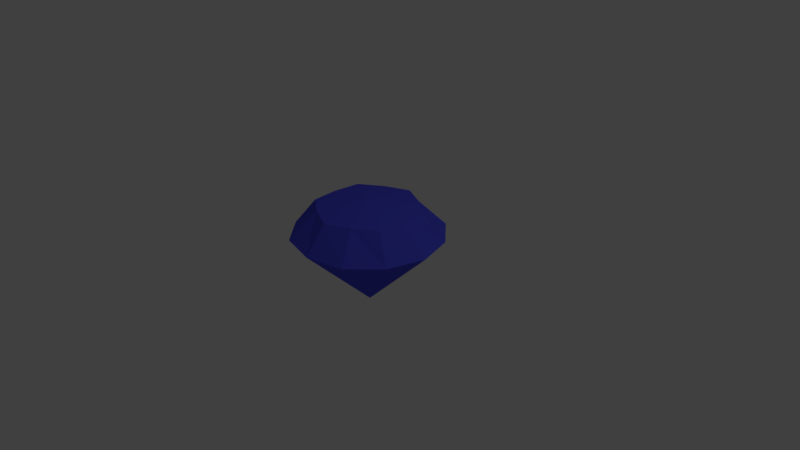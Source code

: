 # Source: diamond.blend  (saved by Blender 2.78.0; exported with 4.5.12 LTS)
import bpy
from mathutils import Matrix  # noqa: F401  (used for matrix-valued properties, if any)

bpy.ops.wm.read_factory_settings(use_empty=True)
scene = bpy.context.scene
scene.name = 'Scene'

# ---- collections
col_collection_1 = bpy.data.collections.new('Collection 1'); scene.collection.children.link(col_collection_1)

# ---- materials (node trees are filled in below, after node groups)
mat_blue = bpy.data.materials.new('Blue')
mat_blue.alpha_threshold = 0.0
mat_blue.use_transparent_shadow = False
mat_blue.diffuse_color = (0.07961, 0.08627, 0.8, 1.0)
mat_blue.roughness = 0.5

# ---- material node trees

# ---- world
world_world = bpy.data.worlds.new('World'); scene.world = world_world
world_world.color = (0.05088, 0.05088, 0.05088)
world_world.use_sun_shadow = False
world_world.sun_shadow_jitter_overblur = 0.0
world_world.cycles.sampling_method = 'MANUAL'

# ---- cameras
cam_camera = bpy.data.cameras.new('Camera')
cam_camera.clip_end = 100.0
cam_camera.lens = 35.0
cam_camera.sensor_width = 32.0
cam_camera.sensor_height = 18.0
cam_camera.ortho_scale = 7.314
cam_camera.dof.focus_distance = 0.0
cam_camera.dof.aperture_fstop = 128.0

# ---- lights
light_lamp = bpy.data.lights.new('Lamp', 'POINT')
light_lamp.transmission_factor = 0.0
light_lamp.cutoff_distance = 30.0
light_lamp.energy = 100.0
light_lamp.shadow_buffer_clip_start = 1.001
light_lamp.shadow_soft_size = 0.1
light_lamp.shadow_maximum_resolution = 0.006
light_lamp.use_absolute_resolution = True

# ---- meshes
me_cone_001 = bpy.data.meshes.new('Cone.001')
me_cone_001.from_pydata([(0.0, 1.0, -1.0), (0.5081, 0.8801, -1.0), (0.866, 0.5, -1.0), (1.016, -4.184e-08, -1.0), (0.0, 0.0, -0.02278), (0.866, -0.5, -1.0), (0.5081, -0.8801, -1.0), (1.51e-07, -1.0, -1.0), (-0.5081, -0.8801, -1.0), (-0.866, -0.5, -1.0), (-1.016, -4.699e-07, -1.0), (-0.866, 0.5, -1.0), (-0.5081, 0.8801, -1.0), (1.1e-08, 0.7148, -1.358), (0.3266, 0.5658, -1.358), (0.619, 0.3574, -1.358), (0.6533, -7.823e-08, -1.358), (0.619, -0.3574, -1.358), (0.3266, -0.5658, -1.358), (1.189e-07, -0.7148, -1.358), (-0.3266, -0.5658, -1.358), (-0.619, -0.3574, -1.358), (-0.6533, -3.534e-07, -1.358), (-0.619, 0.3574, -1.358), (-0.3266, 0.5658, -1.358), (0.0, -2.158e-07, -1.43)], [], [(0, 4, 1), (1, 4, 2), (2, 4, 3), (3, 4, 5), (5, 4, 6), (6, 4, 7), (7, 4, 8), (8, 4, 9), (9, 4, 10), (10, 4, 11), (11, 4, 12), (12, 4, 0), (10, 11, 22), (13, 25, 24), (1, 2, 14), (5, 6, 18), (0, 1, 14), (7, 8, 20), (9, 22, 21), (3, 5, 16), (2, 3, 16), (6, 7, 18), (8, 9, 20), (12, 0, 24), (14, 2, 15), (24, 0, 13), (14, 13, 0), (24, 11, 12), (16, 15, 2), (5, 18, 17), (18, 7, 19), (16, 5, 17), (22, 9, 10), (22, 11, 23), (20, 9, 21), (11, 24, 23), (20, 19, 7), (22, 25, 21), (19, 25, 18), (25, 13, 14), (18, 25, 17), (17, 25, 16), (14, 15, 25), (25, 15, 16), (21, 25, 20), (20, 25, 19), (24, 25, 23), (23, 25, 22)])
me_cone_001.materials.append(mat_blue)
me_cone_001.use_remesh_preserve_volume = False
me_cone_001.use_remesh_preserve_attributes = False
me_cone_001.use_mirror_vertex_groups = False
me_cone_001.update()

# ---- objects
ob_cone = bpy.data.objects.new('Cone', me_cone_001)
ob_lamp = bpy.data.objects.new('Lamp', light_lamp)
ob_camera = bpy.data.objects.new('Camera', cam_camera)

# ---- transforms, parenting, visibility, modifiers, constraints
ob_cone.location = (0.0, 0.0, -0.6833)
ob_cone.rotation_euler = (-2.701e-07, 3.142, -2.382e-10)
ob_cone.lineart.crease_threshold = 0.0
ob_lamp.location = (4.076, 1.005, 5.904)
ob_lamp.rotation_euler = (0.6503, 0.05522, 1.866)
ob_lamp.lock_rotations_4d = False
ob_lamp.empty_display_type = 'ARROWS'
ob_lamp.color = (0.0, 0.0, 0.0, 0.0)
ob_lamp.lineart.crease_threshold = 0.0
ob_camera.location = (7.481, -6.508, 5.344)
ob_camera.rotation_euler = (1.109, 0.0, 0.8149)
ob_camera.lock_rotations_4d = False
ob_camera.empty_display_type = 'ARROWS'
ob_camera.color = (0.0, 0.0, 0.0, 0.0)
ob_camera.display_type = 'WIRE'
ob_camera.lineart.crease_threshold = 0.0

# ---- collection membership
col_collection_1.objects.link(ob_cone)
col_collection_1.objects.link(ob_lamp)
col_collection_1.objects.link(ob_camera)

# ---- scene / render settings (as saved in the file)
scene.camera = ob_camera
scene.frame_start = 1; scene.frame_end = 250; scene.frame_set(1)
scene.render.engine = 'BLENDER_EEVEE_NEXT'
scene.render.resolution_percentage = 50
scene.render.dither_intensity = 0.0
scene.cycles.use_denoising = False
scene.cycles.samples = 128
scene.cycles.sampling_pattern = 'TABULATED_SOBOL'
scene.cycles.light_sampling_threshold = 0.0
scene.cycles.use_adaptive_sampling = False
scene.cycles.use_light_tree = False
scene.cycles.blur_glossy = 0.0
scene.cycles.sample_clamp_indirect = 0.0
scene.view_settings.view_transform = 'Standard'
bpy.context.view_layer.update()

